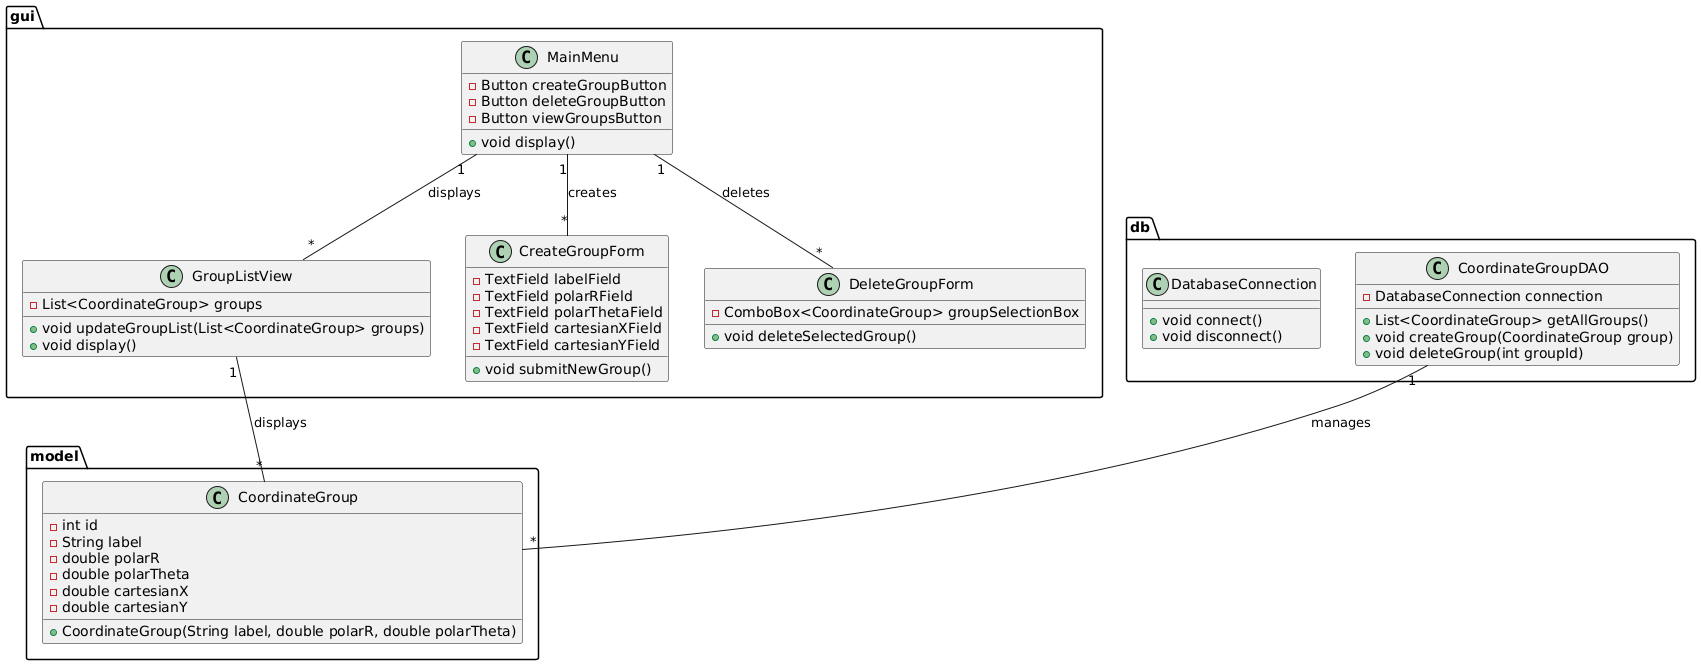

The diagram above was rendered by PlantUML. Its source (embedded in the PNG):
@startuml

package gui {
  class MainMenu {
    - Button createGroupButton
    - Button deleteGroupButton
    - Button viewGroupsButton
    + void display()
  }

  class GroupListView {
    - List<CoordinateGroup> groups
    + void updateGroupList(List<CoordinateGroup> groups)
    + void display()
  }

  class CreateGroupForm {
    - TextField labelField
    - TextField polarRField
    - TextField polarThetaField
    - TextField cartesianXField
    - TextField cartesianYField
    + void submitNewGroup()
  }

  class DeleteGroupForm {
    - ComboBox<CoordinateGroup> groupSelectionBox
    + void deleteSelectedGroup()
  }
}

package db {
  class CoordinateGroupDAO {
    - DatabaseConnection connection
    + List<CoordinateGroup> getAllGroups()
    + void createGroup(CoordinateGroup group)
    + void deleteGroup(int groupId)
  }

  class DatabaseConnection {
    + void connect()
    + void disconnect()
  }
}

package model {
  class CoordinateGroup {
    - int id
    - String label
    - double polarR
    - double polarTheta
    - double cartesianX
    - double cartesianY

    + CoordinateGroup(String label, double polarR, double polarTheta)
  }
}

gui.MainMenu "1" -- "*" gui.GroupListView : displays
gui.MainMenu "1" -- "*" gui.CreateGroupForm : creates
gui.MainMenu "1" -- "*" gui.DeleteGroupForm : deletes
gui.GroupListView "1" -- "*" model.CoordinateGroup : displays

db.CoordinateGroupDAO "1" -- "*" model.CoordinateGroup : manages

@enduml